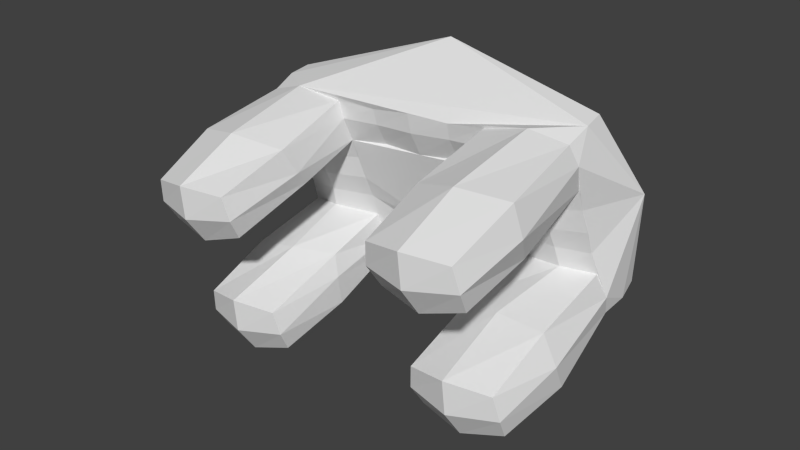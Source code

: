 # Source: TABLE.blend  (saved by Blender 2.73.0; exported with 4.5.12 LTS)
import bpy
from mathutils import Matrix  # noqa: F401  (used for matrix-valued properties, if any)

bpy.ops.wm.read_factory_settings(use_empty=True)
scene = bpy.context.scene
scene.name = 'Scene'

# ---- collections
col_collection_1 = bpy.data.collections.new('Collection 1'); scene.collection.children.link(col_collection_1)

# ---- materials (node trees are filled in below, after node groups)
mat_material = bpy.data.materials.new('Material')
mat_material.alpha_threshold = 0.0
mat_material.use_transparent_shadow = False
mat_material.roughness = 0.5
mat_material.line_color = (0.0, 0.0, 0.0, 1.0)

# ---- material node trees

# ---- world
world_world = bpy.data.worlds.new('World'); scene.world = world_world
world_world.color = (0.05088, 0.05088, 0.05088)
world_world.use_sun_shadow = False
world_world.sun_shadow_jitter_overblur = 0.0
world_world.cycles.sampling_method = 'MANUAL'
world_world.cycles.sample_map_resolution = 256

# ---- meshes
me_cube = bpy.data.meshes.new('Cube')
me_cube.from_pydata([(-3.579, 0.585, 1.891), (-3.58, -0.3725, 1.891), (3.594, -0.4167, 1.891), (3.596, 0.5408, 1.891), (-3.579, 0.585, -1.891), (-3.58, -0.3725, -1.891), (3.594, -0.4167, -1.891), (3.596, 0.5408, -1.891), (3.594, -0.4167, 0.0), (0.007115, -0.3946, -1.891), (0.007115, -0.3946, 1.891), (-3.58, -0.3725, 0.0), (3.594, -0.4167, -0.9456), (1.801, -0.4056, -1.891), (-1.787, -0.3835, 1.891), (-3.58, -0.3725, -0.9456), (3.594, -0.4167, 0.9456), (-1.787, -0.3835, -1.891), (1.801, -0.4056, 1.891), (-3.58, -0.3725, 0.9456), (0.007115, -0.3946, -0.9456), (0.007115, -0.3946, 0.9456), (1.801, -0.4056, 0.0), (-1.787, -0.3835, 0.0), (-1.787, -0.3835, 0.9456), (1.801, -0.4056, 0.9456), (1.801, -0.4056, -0.9456), (-1.787, -0.3835, -0.9456), (-3.601, -3.691, 1.891), (3.574, -3.735, 1.891), (-3.601, -3.691, -1.891), (3.574, -3.735, -1.891), (3.574, -3.735, -0.9456), (1.78, -3.724, -1.891), (-1.807, -3.702, 1.891), (-3.601, -3.691, -0.9456), (3.574, -3.735, 0.9456), (-1.807, -3.702, -1.891), (1.78, -3.724, 1.891), (-3.601, -3.691, 0.9456), (-1.807, -3.702, 0.9456), (1.78, -3.724, 0.9456), (1.78, -3.724, -0.9456), (-1.807, -3.702, -0.9456), (3.642, 0.1084, -1.938), (3.701, -0.4297, -1.475), (2.805, -0.4353, -2.094), (0.009775, 1.261, -2.59), (-2.79, -0.4015, 2.094), (0.009775, 1.261, 2.59), (3.966, 0.9076, 0.0), (-3.687, -0.3846, -1.475), (3.642, 0.1084, 1.938), (-3.626, 0.1532, -1.938), (-3.945, 0.9545, 0.0), (-3.626, 0.1532, 1.938), (3.557, -0.404, 0.4854), (-0.9134, -0.3651, -1.82), (0.9279, -0.3764, 1.82), (-3.543, -0.3601, 0.4853), (0.00669, -0.4636, -1.487), (2.828, -0.5429, 0.0), (3.557, -0.404, -0.4854), (0.9279, -0.3764, -1.82), (-0.9134, -0.3651, 1.82), (-3.543, -0.3601, -0.4853), (3.701, -0.4297, 1.475), (-2.79, -0.4015, -2.094), (2.805, -0.4353, 2.094), (-3.687, -0.3846, 1.475), (0.00669, -0.4636, 1.487), (-2.815, -0.5082, 0.0), (-1.799, -0.3458, 0.4854), (-1.737, -0.4592, 1.519), (-0.9131, -0.3175, 0.9694), (-2.874, -0.5202, 0.8505), (1.814, -0.3681, 0.4854), (1.75, -0.4806, 1.519), (2.888, -0.5547, 0.8503), (0.9282, -0.3288, 0.9694), (1.75, -0.4806, -1.519), (1.814, -0.3681, -0.4854), (2.888, -0.5547, -0.8503), (0.9282, -0.3288, -0.9694), (-1.737, -0.4592, -1.519), (-1.799, -0.3458, -0.4854), (-0.9131, -0.3175, -0.9694), (-2.874, -0.5202, -0.8505), (3.666, -3.828, -1.418), (2.676, -3.904, -2.066), (-2.705, -3.871, 2.066), (-3.693, -3.783, -1.418), (3.666, -3.828, 1.418), (-2.705, -3.871, -2.066), (2.676, -3.904, 2.066), (-3.693, -3.783, 1.418), (-1.716, -3.795, 1.418), (-2.705, -3.871, 0.771), (1.688, -3.816, 1.418), (2.676, -3.904, 0.771), (1.688, -3.816, -1.418), (2.676, -3.904, -0.771), (-1.716, -3.795, -1.418), (-2.705, -3.871, -0.771), (-1.68, -2.161, 1.921), (-3.752, -2.192, 2.052), (3.745, -2.238, 2.053), (1.672, -2.182, 1.921), (1.763, -1.83, 0.9163), (1.672, -2.182, -1.921), (3.745, -2.238, -2.053), (3.614, -2.194, 0.8279), (-3.62, -2.148, 0.8285), (-1.766, -1.808, 0.9163), (-1.68, -2.161, -1.921), (-1.766, -1.808, -0.9163), (3.614, -2.194, -0.8279), (1.763, -1.83, -0.9163), (-3.62, -2.148, -0.8285), (-3.752, -2.192, -2.052), (3.849, -2.362, -1.427), (-2.629, -2.126, -0.7207), (-2.729, -2.373, -2.252), (2.622, -2.159, 0.7207), (-3.857, -2.314, 1.426), (1.634, -2.072, -1.308), (-3.857, -2.314, -1.426), (2.622, -2.159, -0.7207), (-1.64, -2.052, -1.308), (-1.64, -2.052, 1.308), (-2.629, -2.126, 0.7207), (3.849, -2.362, 1.427), (2.675, -4.093, -1.418), (2.675, -4.093, 1.418), (-2.706, -4.06, 1.418), (-2.706, -4.06, -1.418), (-2.824, -0.4724, -0.4438), (-0.8949, -0.4099, -1.483), (2.838, -0.5068, -0.4439), (-2.729, -2.373, 2.252), (0.9089, -0.421, 1.483), (2.719, -2.406, 2.252), (2.838, -0.5068, 0.4439), (1.634, -2.072, 1.308), (-0.8949, -0.4099, 1.483), (-2.824, -0.4724, 0.4438), (0.9089, -0.421, -1.483), (0.01262, 1.258, 0.0), (2.719, -2.406, -2.252)], [], [(3, 52, 2, 66, 16, 56, 8, 62, 12, 45, 6, 44, 7, 50), (7, 44, 6, 46, 13, 63, 9, 57, 17, 67, 5, 53, 4, 47), (0, 55, 1, 48, 14, 64, 10, 58, 18, 68, 2, 52, 3, 49), (148, 110, 31, 89), (147, 50, 7, 47), (1, 55, 0, 54, 4, 53, 5, 51, 15, 65, 11, 59, 19, 69), (146, 60, 9, 63), (145, 59, 11, 71), (144, 73, 24, 74), (143, 108, 41, 98), (142, 76, 22, 61), (141, 107, 38, 94), (140, 70, 21, 79), (139, 105, 28, 90), (138, 81, 26, 82), (137, 84, 17, 57), (136, 65, 15, 87), (135, 91, 30, 93), (134, 95, 39, 97), (133, 98, 41, 99), (132, 100, 33, 89), (131, 106, 29, 92), (130, 113, 40, 97), (129, 104, 34, 96), (128, 115, 43, 102), (127, 117, 42, 101), (126, 119, 30, 91), (125, 109, 33, 100), (124, 112, 39, 95), (123, 111, 36, 99), (122, 114, 37, 93), (121, 118, 35, 103), (120, 116, 32, 88), (25, 79, 21, 74, 24, 72, 23, 85, 27, 86, 20, 83, 26, 81, 22, 76), (110, 120, 88, 31), (6, 45, 120, 110), (45, 12, 116, 120), (115, 121, 103, 43), (27, 87, 121, 115), (87, 15, 118, 121), (119, 122, 93, 30), (5, 67, 122, 119), (67, 17, 114, 122), (108, 123, 99, 41), (25, 78, 123, 108), (78, 16, 111, 123), (105, 124, 95, 28), (1, 69, 124, 105), (69, 19, 112, 124), (117, 125, 100, 42), (26, 80, 125, 117), (80, 13, 109, 125), (118, 126, 91, 35), (15, 51, 126, 118), (51, 5, 119, 126), (116, 127, 101, 32), (12, 82, 127, 116), (82, 26, 117, 127), (114, 128, 102, 37), (17, 84, 128, 114), (84, 27, 115, 128), (113, 129, 96, 40), (24, 73, 129, 113), (73, 14, 104, 129), (112, 130, 97, 39), (19, 75, 130, 112), (75, 24, 113, 130), (111, 131, 92, 36), (16, 66, 131, 111), (66, 2, 106, 131), (88, 132, 89, 31), (32, 101, 132, 88), (101, 42, 100, 132), (92, 133, 99, 36), (29, 94, 133, 92), (94, 38, 98, 133), (96, 134, 97, 40), (34, 90, 134, 96), (90, 28, 95, 134), (102, 135, 93, 37), (43, 103, 135, 102), (103, 35, 91, 135), (85, 136, 87, 27), (23, 71, 136, 85), (71, 11, 65, 136), (60, 137, 57, 9), (20, 86, 137, 60), (86, 27, 84, 137), (62, 138, 82, 12), (8, 61, 138, 62), (61, 22, 81, 138), (104, 139, 90, 34), (14, 48, 139, 104), (48, 1, 105, 139), (77, 140, 79, 25), (18, 58, 140, 77), (58, 10, 70, 140), (106, 141, 94, 29), (2, 68, 141, 106), (68, 18, 107, 141), (56, 142, 61, 8), (16, 78, 142, 56), (78, 25, 76, 142), (107, 143, 98, 38), (18, 77, 143, 107), (77, 25, 108, 143), (70, 144, 74, 21), (10, 64, 144, 70), (64, 14, 73, 144), (72, 145, 71, 23), (24, 75, 145, 72), (75, 19, 59, 145), (80, 146, 63, 13), (26, 83, 146, 80), (83, 20, 60, 146), (54, 147, 47, 4), (0, 49, 147, 54), (49, 3, 50, 147), (109, 148, 89, 33), (13, 46, 148, 109), (46, 6, 110, 148)])
_uv = me_cube.uv_layers.new(name='UVMap')
_uv.uv.foreach_set('vector', [0.9673, 0.7276, 0.9671, 0.7087, 0.967, 0.6898, 0.967, 0.6898, 0.967, 0.6898, 0.967, 0.6898, 0.967, 0.6898, 0.967, 0.6898, 0.967, 0.6898, 0.967, 0.6898, 0.967, 0.6898, 0.9671, 0.7087, 0.9673, 0.7276, 0.9673, 0.7276, 0.9673, 0.7276, 0.9671, 0.7087, 0.967, 0.6898, 0.844, 0.6905, 0.7209, 0.6913, 0.5978, 0.692, 0.4748, 0.6928, 0.3517, 0.6936, 0.2286, 0.6943, 0.1056, 0.6951, -0.01748, 0.6958, -0.01736, 0.7148, -0.01725, 0.7337, 0.475, 0.7307, -0.01725, 0.7337, -0.01736, 0.7148, -0.01748, 0.6958, 0.1056, 0.6951, 0.2286, 0.6943, 0.3517, 0.6936, 0.4748, 0.6928, 0.5978, 0.692, 0.7209, 0.6913, 0.844, 0.6905, 0.967, 0.6898, 0.9671, 0.7087, 0.9673, 0.7276, 0.475, 0.7307, 0.8426, 0.4628, 0.9656, 0.4621, 0.9642, 0.2344, 0.8412, 0.2352, 0.4873, 0.5264, 0.9691, 0.5328, 0.9261, 0.7651, 0.4828, 0.8409, -0.01748, 0.6958, -0.01736, 0.7148, -0.01725, 0.7337, -0.01725, 0.7337, -0.01725, 0.7337, -0.01736, 0.7148, -0.01748, 0.6958, -0.01748, 0.6958, -0.01748, 0.6958, -0.01748, 0.6958, -0.01748, 0.6958, -0.01748, 0.6958, -0.01748, 0.6958, -0.01748, 0.6958, 0.5978, 0.692, 0.4748, 0.6928, 0.4748, 0.6928, 0.5978, 0.692, 0.1056, 0.6951, -0.01748, 0.6958, -0.01748, 0.6958, 0.1056, 0.6951, 0.3517, 0.6936, 0.2286, 0.6943, 0.2286, 0.6943, 0.3517, 0.6936, 0.7195, 0.4636, 0.7195, 0.4636, 0.7181, 0.2359, 0.7181, 0.2359, 0.844, 0.6905, 0.7209, 0.6913, 0.7209, 0.6913, 0.844, 0.6905, 0.8426, 0.4628, 0.7195, 0.4636, 0.7181, 0.2359, 0.8412, 0.2352, 0.5978, 0.692, 0.4748, 0.6928, 0.4748, 0.6928, 0.5978, 0.692, 0.1042, 0.4674, -0.01888, 0.4681, -0.02029, 0.2405, 0.1028, 0.2397, 0.844, 0.6905, 0.7209, 0.6913, 0.7209, 0.6913, 0.844, 0.6905, 0.3517, 0.6936, 0.2286, 0.6943, 0.2286, 0.6943, 0.3517, 0.6936, 0.1056, 0.6951, -0.01748, 0.6958, -0.01748, 0.6958, 0.1056, 0.6951, 0.1028, 0.2397, -0.02029, 0.2405, -0.02029, 0.2405, 0.1028, 0.2397, 0.1028, 0.2397, -0.02029, 0.2405, -0.02029, 0.2405, 0.1028, 0.2397, 0.8412, 0.2352, 0.7181, 0.2359, 0.7181, 0.2359, 0.8412, 0.2352, 0.8412, 0.2352, 0.7181, 0.2359, 0.7181, 0.2359, 0.8412, 0.2352, 0.9656, 0.4621, 0.9656, 0.4621, 0.9642, 0.2344, 0.9642, 0.2344, 0.1042, 0.4674, 0.2272, 0.4666, 0.2258, 0.239, 0.1028, 0.2397, 0.2272, 0.4666, 0.2272, 0.4666, 0.2258, 0.239, 0.2258, 0.239, 0.2272, 0.4666, 0.2272, 0.4666, 0.2258, 0.239, 0.2258, 0.239, 0.8426, 0.4628, 0.7195, 0.4636, 0.7181, 0.2359, 0.8412, 0.2352, -0.01888, 0.4681, -0.01888, 0.4681, -0.02029, 0.2405, -0.02029, 0.2405, 0.7195, 0.4636, 0.7195, 0.4636, 0.7181, 0.2359, 0.7181, 0.2359, -0.01888, 0.4681, -0.01888, 0.4681, -0.02029, 0.2405, -0.02029, 0.2405, 0.8426, 0.4628, 0.9656, 0.4621, 0.9642, 0.2344, 0.8412, 0.2352, 0.1042, 0.4674, 0.2272, 0.4666, 0.2258, 0.239, 0.1028, 0.2397, 0.1042, 0.4674, -0.01888, 0.4681, -0.02029, 0.2405, 0.1028, 0.2397, 0.9656, 0.4621, 0.9656, 0.4621, 0.9642, 0.2344, 0.9642, 0.2344, 0.7209, 0.6913, 0.5978, 0.692, 0.4748, 0.6928, 0.3517, 0.6936, 0.2286, 0.6943, 0.2286, 0.6943, 0.2286, 0.6943, 0.2286, 0.6943, 0.2286, 0.6943, 0.3517, 0.6936, 0.4748, 0.6928, 0.5978, 0.692, 0.7209, 0.6913, 0.7209, 0.6913, 0.7209, 0.6913, 0.7209, 0.6913, 0.9656, 0.4621, 0.9656, 0.4621, 0.9642, 0.2344, 0.9642, 0.2344, 0.967, 0.6898, 0.967, 0.6898, 0.9656, 0.4621, 0.9656, 0.4621, 0.967, 0.6898, 0.967, 0.6898, 0.9656, 0.4621, 0.9656, 0.4621, 0.2272, 0.4666, 0.1042, 0.4674, 0.1028, 0.2397, 0.2258, 0.239, 0.2286, 0.6943, 0.1056, 0.6951, 0.1042, 0.4674, 0.2272, 0.4666, 0.1056, 0.6951, -0.01748, 0.6958, -0.01888, 0.4681, 0.1042, 0.4674, -0.01888, 0.4681, 0.1042, 0.4674, 0.1028, 0.2397, -0.02029, 0.2405, -0.01748, 0.6958, 0.1056, 0.6951, 0.1042, 0.4674, -0.01888, 0.4681, 0.1056, 0.6951, 0.2286, 0.6943, 0.2272, 0.4666, 0.1042, 0.4674, 0.7195, 0.4636, 0.8426, 0.4628, 0.8412, 0.2352, 0.7181, 0.2359, 0.7209, 0.6913, 0.844, 0.6905, 0.8426, 0.4628, 0.7195, 0.4636, 0.844, 0.6905, 0.967, 0.6898, 0.9656, 0.4621, 0.8426, 0.4628, -0.01888, 0.4681, -0.01888, 0.4681, -0.02029, 0.2405, -0.02029, 0.2405, -0.01748, 0.6958, -0.01748, 0.6958, -0.01888, 0.4681, -0.01888, 0.4681, -0.01748, 0.6958, -0.01748, 0.6958, -0.01888, 0.4681, -0.01888, 0.4681, 0.7195, 0.4636, 0.7195, 0.4636, 0.7181, 0.2359, 0.7181, 0.2359, 0.7209, 0.6913, 0.7209, 0.6913, 0.7195, 0.4636, 0.7195, 0.4636, 0.7209, 0.6913, 0.7209, 0.6913, 0.7195, 0.4636, 0.7195, 0.4636, -0.01888, 0.4681, -0.01888, 0.4681, -0.02029, 0.2405, -0.02029, 0.2405, -0.01748, 0.6958, -0.01748, 0.6958, -0.01888, 0.4681, -0.01888, 0.4681, -0.01748, 0.6958, -0.01748, 0.6958, -0.01888, 0.4681, -0.01888, 0.4681, 0.9656, 0.4621, 0.8426, 0.4628, 0.8412, 0.2352, 0.9642, 0.2344, 0.967, 0.6898, 0.844, 0.6905, 0.8426, 0.4628, 0.9656, 0.4621, 0.844, 0.6905, 0.7209, 0.6913, 0.7195, 0.4636, 0.8426, 0.4628, 0.2272, 0.4666, 0.2272, 0.4666, 0.2258, 0.239, 0.2258, 0.239, 0.2286, 0.6943, 0.2286, 0.6943, 0.2272, 0.4666, 0.2272, 0.4666, 0.2286, 0.6943, 0.2286, 0.6943, 0.2272, 0.4666, 0.2272, 0.4666, 0.2272, 0.4666, 0.2272, 0.4666, 0.2258, 0.239, 0.2258, 0.239, 0.2286, 0.6943, 0.2286, 0.6943, 0.2272, 0.4666, 0.2272, 0.4666, 0.2286, 0.6943, 0.2286, 0.6943, 0.2272, 0.4666, 0.2272, 0.4666, -0.01888, 0.4681, 0.1042, 0.4674, 0.1028, 0.2397, -0.02029, 0.2405, -0.01748, 0.6958, 0.1056, 0.6951, 0.1042, 0.4674, -0.01888, 0.4681, 0.1056, 0.6951, 0.2286, 0.6943, 0.2272, 0.4666, 0.1042, 0.4674, 0.9656, 0.4621, 0.9656, 0.4621, 0.9642, 0.2344, 0.9642, 0.2344, 0.967, 0.6898, 0.967, 0.6898, 0.9656, 0.4621, 0.9656, 0.4621, 0.967, 0.6898, 0.967, 0.6898, 0.9656, 0.4621, 0.9656, 0.4621, 0.9642, 0.2344, 0.8412, 0.2352, 0.8412, 0.2352, 0.9642, 0.2344, 0.9642, 0.2344, 0.8412, 0.2352, 0.8412, 0.2352, 0.9642, 0.2344, 0.8412, 0.2352, 0.7181, 0.2359, 0.7181, 0.2359, 0.8412, 0.2352, 0.9642, 0.2344, 0.8412, 0.2352, 0.8412, 0.2352, 0.9642, 0.2344, 0.9642, 0.2344, 0.8412, 0.2352, 0.8412, 0.2352, 0.9642, 0.2344, 0.8412, 0.2352, 0.7181, 0.2359, 0.7181, 0.2359, 0.8412, 0.2352, 0.2258, 0.239, 0.1028, 0.2397, 0.1028, 0.2397, 0.2258, 0.239, 0.2258, 0.239, 0.1028, 0.2397, 0.1028, 0.2397, 0.2258, 0.239, 0.1028, 0.2397, -0.02029, 0.2405, -0.02029, 0.2405, 0.1028, 0.2397, 0.2258, 0.239, 0.1028, 0.2397, 0.1028, 0.2397, 0.2258, 0.239, 0.2258, 0.239, 0.1028, 0.2397, 0.1028, 0.2397, 0.2258, 0.239, 0.1028, 0.2397, -0.02029, 0.2405, -0.02029, 0.2405, 0.1028, 0.2397, 0.2286, 0.6943, 0.1056, 0.6951, 0.1056, 0.6951, 0.2286, 0.6943, 0.2286, 0.6943, 0.1056, 0.6951, 0.1056, 0.6951, 0.2286, 0.6943, 0.1056, 0.6951, -0.01748, 0.6958, -0.01748, 0.6958, 0.1056, 0.6951, 0.4748, 0.6928, 0.3517, 0.6936, 0.3517, 0.6936, 0.4748, 0.6928, 0.4748, 0.6928, 0.3517, 0.6936, 0.3517, 0.6936, 0.4748, 0.6928, 0.3517, 0.6936, 0.2286, 0.6943, 0.2286, 0.6943, 0.3517, 0.6936, 0.967, 0.6898, 0.844, 0.6905, 0.844, 0.6905, 0.967, 0.6898, 0.967, 0.6898, 0.844, 0.6905, 0.844, 0.6905, 0.967, 0.6898, 0.844, 0.6905, 0.7209, 0.6913, 0.7209, 0.6913, 0.844, 0.6905, 0.2272, 0.4666, 0.1042, 0.4674, 0.1028, 0.2397, 0.2258, 0.239, 0.2286, 0.6943, 0.1056, 0.6951, 0.1042, 0.4674, 0.2272, 0.4666, 0.1056, 0.6951, -0.01748, 0.6958, -0.01888, 0.4681, 0.1042, 0.4674, 0.7209, 0.6913, 0.5978, 0.692, 0.5978, 0.692, 0.7209, 0.6913, 0.7209, 0.6913, 0.5978, 0.692, 0.5978, 0.692, 0.7209, 0.6913, 0.5978, 0.692, 0.4748, 0.6928, 0.4748, 0.6928, 0.5978, 0.692, 0.9656, 0.4621, 0.8426, 0.4628, 0.8412, 0.2352, 0.9642, 0.2344, 0.967, 0.6898, 0.844, 0.6905, 0.8426, 0.4628, 0.9656, 0.4621, 0.844, 0.6905, 0.7209, 0.6913, 0.7195, 0.4636, 0.8426, 0.4628, 0.967, 0.6898, 0.844, 0.6905, 0.844, 0.6905, 0.967, 0.6898, 0.967, 0.6898, 0.844, 0.6905, 0.844, 0.6905, 0.967, 0.6898, 0.844, 0.6905, 0.7209, 0.6913, 0.7209, 0.6913, 0.844, 0.6905, 0.7195, 0.4636, 0.7195, 0.4636, 0.7181, 0.2359, 0.7181, 0.2359, 0.7209, 0.6913, 0.7209, 0.6913, 0.7195, 0.4636, 0.7195, 0.4636, 0.7209, 0.6913, 0.7209, 0.6913, 0.7195, 0.4636, 0.7195, 0.4636, 0.4748, 0.6928, 0.3517, 0.6936, 0.3517, 0.6936, 0.4748, 0.6928, 0.4748, 0.6928, 0.3517, 0.6936, 0.3517, 0.6936, 0.4748, 0.6928, 0.3517, 0.6936, 0.2286, 0.6943, 0.2286, 0.6943, 0.3517, 0.6936, 0.2286, 0.6943, 0.1056, 0.6951, 0.1056, 0.6951, 0.2286, 0.6943, 0.2286, 0.6943, 0.1056, 0.6951, 0.1056, 0.6951, 0.2286, 0.6943, 0.1056, 0.6951, -0.01748, 0.6958, -0.01748, 0.6958, 0.1056, 0.6951, 0.7209, 0.6913, 0.5978, 0.692, 0.5978, 0.692, 0.7209, 0.6913, 0.7209, 0.6913, 0.5978, 0.692, 0.5978, 0.692, 0.7209, 0.6913, 0.5978, 0.692, 0.4748, 0.6928, 0.4748, 0.6928, 0.5978, 0.692, 0.005431, 0.52, 0.4873, 0.5264, 0.4828, 0.8409, 0.04242, 0.7533, 0.04864, 0.2877, 0.4912, 0.2119, 0.4873, 0.5264, 0.005431, 0.52, 0.4912, 0.2119, 0.9323, 0.2995, 0.9691, 0.5328, 0.4873, 0.5264, 0.7195, 0.4636, 0.8426, 0.4628, 0.8412, 0.2352, 0.7181, 0.2359, 0.7209, 0.6913, 0.844, 0.6905, 0.8426, 0.4628, 0.7195, 0.4636, 0.844, 0.6905, 0.967, 0.6898, 0.9656, 0.4621, 0.8426, 0.4628])
me_cube.materials.append(mat_material)
me_cube.use_remesh_preserve_volume = False
me_cube.use_remesh_preserve_attributes = False
me_cube.use_mirror_vertex_groups = False
me_cube.update()

# ---- objects
ob_cube = bpy.data.objects.new('Cube', me_cube)

# ---- transforms, parenting, visibility, modifiers, constraints
ob_cube.location = (0.0, 0.0, 0.0)
ob_cube.rotation_euler = (2.851, 0.101, -3.176)
ob_cube.lock_rotations_4d = False
ob_cube.empty_display_type = 'ARROWS'
ob_cube.lineart.crease_threshold = 0.0

# ---- collection membership
col_collection_1.objects.link(ob_cube)

# ---- scene / render settings (as saved in the file)
scene.frame_start = 1; scene.frame_end = 250; scene.frame_set(1)
scene.render.engine = 'BLENDER_EEVEE_NEXT'
scene.render.resolution_percentage = 50
scene.render.dither_intensity = 0.0
scene.cycles.use_denoising = False
scene.cycles.samples = 10
scene.cycles.sampling_pattern = 'TABULATED_SOBOL'
scene.cycles.light_sampling_threshold = 0.0
scene.cycles.use_adaptive_sampling = False
scene.cycles.use_light_tree = False
scene.cycles.blur_glossy = 0.0
scene.cycles.pixel_filter_type = 'GAUSSIAN'
scene.cycles.sample_clamp_indirect = 0.0
scene.view_settings.view_transform = 'Standard'
bpy.context.view_layer.update()

# ---- added for rendering (the .blend has no active camera and no usable light): camera, sun
cam_auto = bpy.data.cameras.new('AutoCamera')
cam_auto.lens = 50.0
cam_auto.sensor_width = 36.0
cam_auto.clip_end = 1000.0
ob_auto_camera = bpy.data.objects.new('AutoCamera', cam_auto)
scene.collection.objects.link(ob_auto_camera)
ob_auto_camera.location = (12.0858, -15.8787, 9.27637)
ob_auto_camera.rotation_euler = (1.09748, -7.21219e-08, 0.694738)
scene.camera = ob_auto_camera
light_auto_sun = bpy.data.lights.new('AutoSun', 'SUN')
light_auto_sun.energy = 3.0
light_auto_sun.angle = 0.0523599
ob_auto_sun = bpy.data.objects.new('AutoSun', light_auto_sun)
scene.collection.objects.link(ob_auto_sun)
ob_auto_sun.rotation_euler = (0.872665, 0.174533, 0.523599)
bpy.context.view_layer.update()
